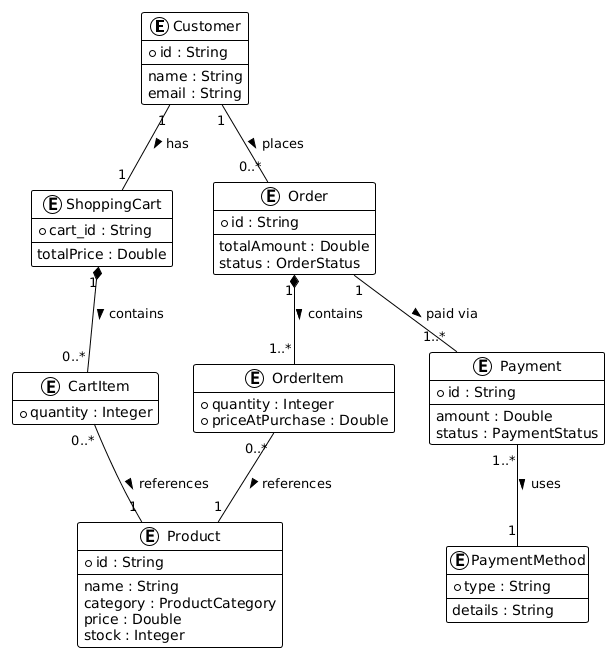

The diagram above was rendered by PlantUML. Its source (embedded in the PNG):
@startuml
!theme plain
hide empty methods

entity "Customer" as customer {
  * id : String
  --
  name : String
  email : String
}

entity "ShoppingCart" as cart {
  * cart_id : String
  --
  totalPrice : Double
}

entity "CartItem" as cartitem {
  * quantity : Integer
}

entity "Order" as order {
  * id : String
  --
  totalAmount : Double
  status : OrderStatus
}

entity "OrderItem" as orderitem {
  * quantity : Integer
  * priceAtPurchase : Double
}

entity "Product" as product {
  * id : String
  --
  name : String
  category : ProductCategory
  price : Double
  stock : Integer
}

entity "Payment" as payment {
  * id : String
  --
  amount : Double
  status : PaymentStatus
}

entity "PaymentMethod" as method {
  * type : String
  --
  details : String
}

customer "1" -- "1" cart : has >
cart "1" *-- "0..*" cartitem : contains >
cartitem "0..*" -- "1" product : references >

customer "1" -- "0..*" order : places >
order "1" *-- "1..*" orderitem : contains >
orderitem "0..*" -- "1" product : references >

order "1" -- "1..*" payment : paid via >
payment "1..*" -- "1" method : uses >
@enduml